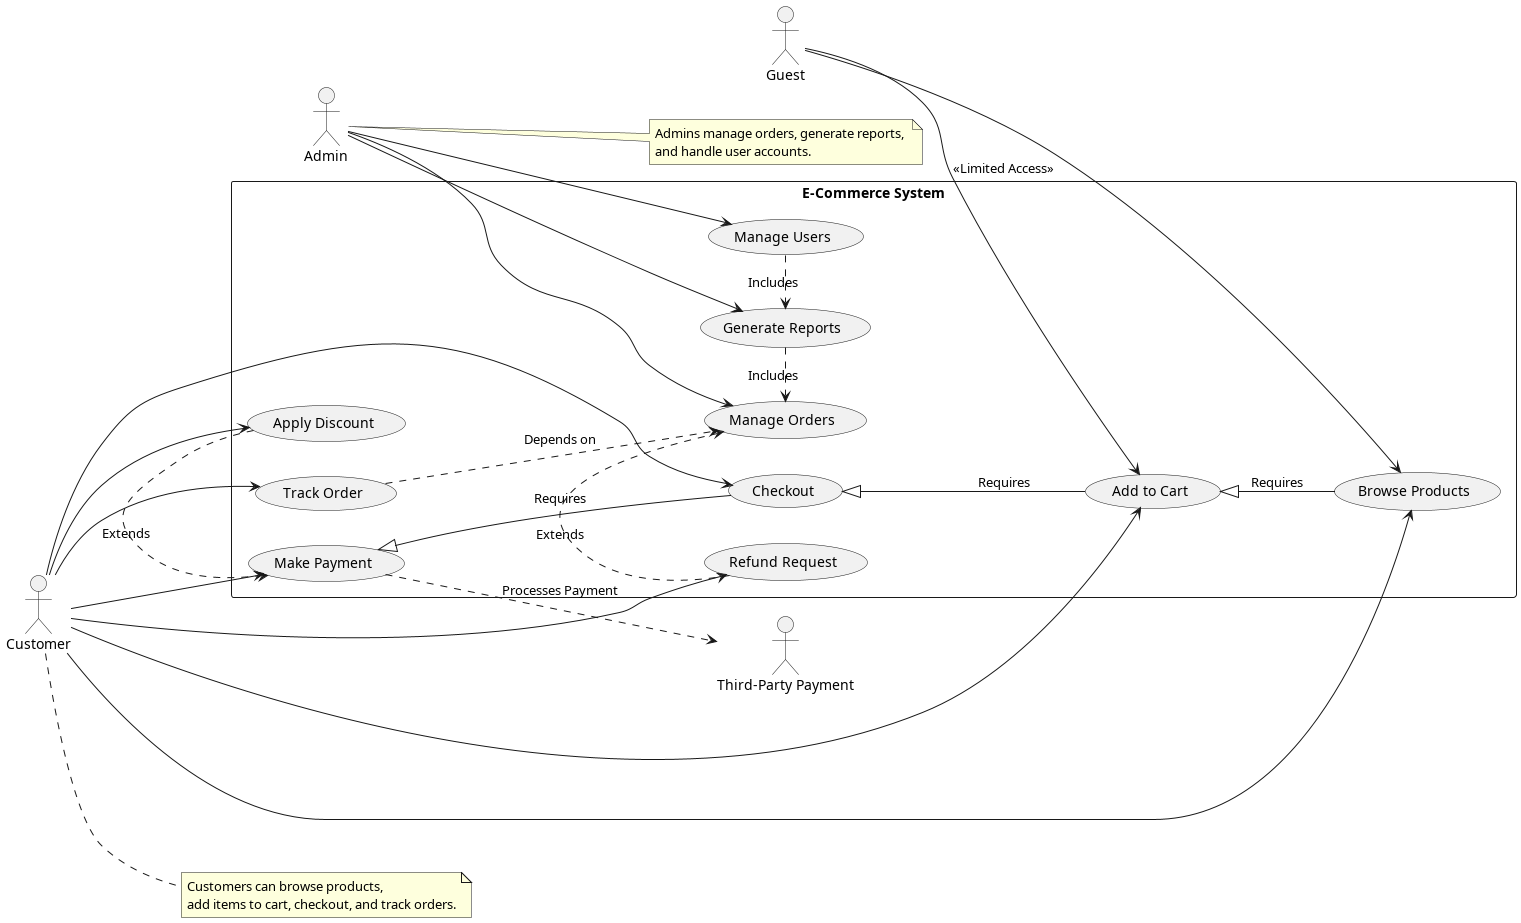

The diagram above was rendered by PlantUML. Its source (embedded in the PNG):
@startuml

' skinparam linetype polyline
' skinparam linetype ortho
left to right direction
' Define actors
actor Customer
actor Guest
actor Admin
actor "Third-Party Payment" as PaymentGateway

' Define system boundary
rectangle "E-Commerce System" {
    
    ' Primary use cases
    usecase "Browse Products" as UC1
    usecase "Add to Cart" as UC2
    usecase "Checkout" as UC3
    usecase "Make Payment" as UC4
    usecase "Track Order" as UC5
    usecase "Manage Orders" as UC6
    usecase "Refund Request" as UC7
    usecase "Apply Discount" as UC8
    usecase "Generate Reports" as UC9
    usecase "Manage Users" as UC10

    ' Relationships
    UC2 <|-- UC1 : "Requires"
    UC3 <|-- UC2 : "Requires"
    UC4 <|-- UC3 : "Requires"
    
    UC4 ..> PaymentGateway : "Processes Payment"
    UC5 ..> UC6 : "Depends on"
    UC7 .> UC6 : "Extends"
    UC8 .> UC4 : "Extends"

    ' Admin-specific use cases
    UC9 .> UC6 : "Includes"
    UC10 .> UC9 : "Includes"
}

' Assign actors to use cases
Customer --> UC1
Customer --> UC2
Customer --> UC3
Customer --> UC4
Customer --> UC5
Customer --> UC7
Customer --> UC8

Guest --> UC1
Guest --> UC2 : "<<Limited Access>>"

Admin --> UC6
Admin --> UC9
Admin --> UC10

' Notes
note right of Customer
Customers can browse products,
add items to cart, checkout, and track orders.
end note

note right of Admin
Admins manage orders, generate reports, 
and handle user accounts.
end note

@enduml